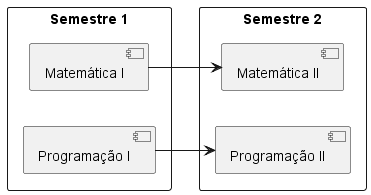

The diagram above was rendered by PlantUML. Its source (embedded in the PNG):
@startuml
left to right direction
skinparam packageStyle rectangle

package "Semestre 1" {
    [Matemática I]
    [Programação I]
}

package "Semestre 2" {
    [Matemática I] --> [Matemática II] 
    [Programação I] --> [Programação II] 
}
@enduml